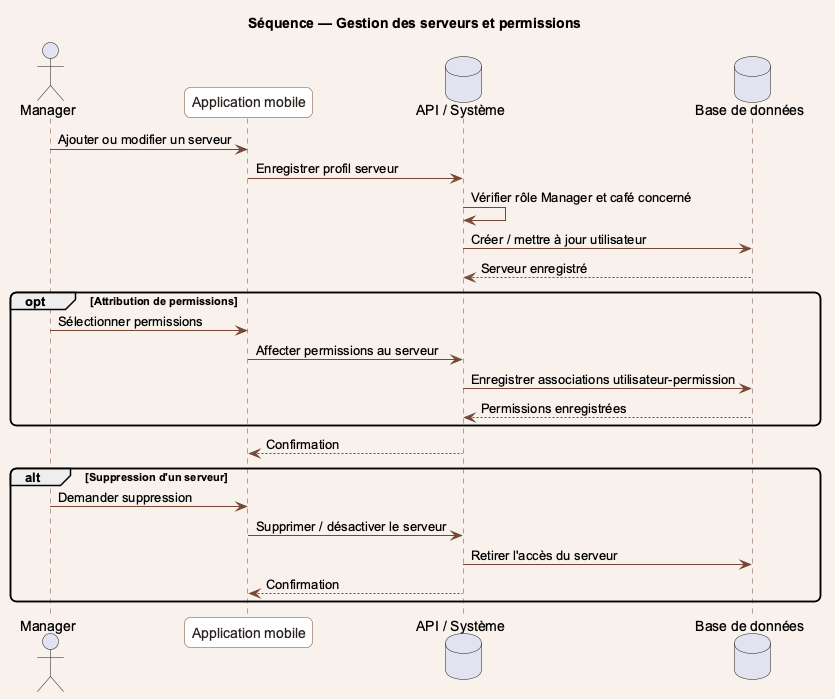

The diagram above was rendered by PlantUML. Its source (embedded in the PNG):
@startuml
title Séquence — Gestion des serveurs et permissions
skinparam backgroundColor #F8F1EC
skinparam shadowing false
skinparam roundcorner 12
skinparam defaultFontName Arial
skinparam sequence {
  ArrowColor #754735
  LifeLineBorderColor #754735
  LifeLineBackgroundColor #F1DDD4
  ParticipantBorderColor #754735
  ParticipantBackgroundColor #FFFFFF
  ParticipantFontColor #2B211E
}
actor Manager
participant "Application mobile" as App
database "API / Système" as API
database "Base de données" as DB
Manager -> App : Ajouter ou modifier un serveur
App -> API : Enregistrer profil serveur
API -> API : Vérifier rôle Manager et café concerné
API -> DB : Créer / mettre à jour utilisateur
DB --> API : Serveur enregistré
opt Attribution de permissions
  Manager -> App : Sélectionner permissions
  App -> API : Affecter permissions au serveur
  API -> DB : Enregistrer associations utilisateur-permission
  DB --> API : Permissions enregistrées
end
API --> App : Confirmation
alt Suppression d'un serveur
  Manager -> App : Demander suppression
  App -> API : Supprimer / désactiver le serveur
  API -> DB : Retirer l'accès du serveur
  API --> App : Confirmation
end
@enduml